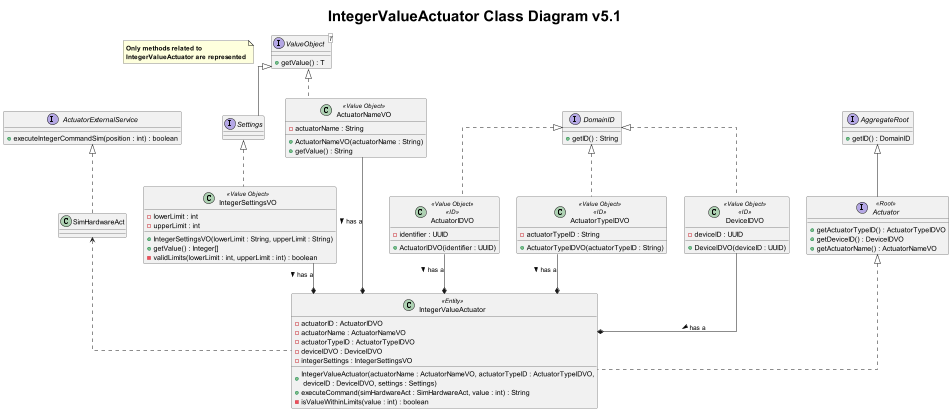

The diagram above was rendered by PlantUML. Its source (embedded in the PNG):
@startuml
title <size: 30> IntegerValueActuator Class Diagram v5.1

note "<b>Only methods related to\n<b>IntegerValueActuator are represented" as 1

skinparam linetype ortho

interface Actuator <<Root>>{
    + getActuatorTypeID() : ActuatorTypeIDVO
    + getDeviceID() : DeviceIDVO
    + getActuatorName() : ActuatorNameVO
}

interface AggregateRoot{
    + getID() : DomainID
}

interface DomainID{
    + getID() : String
}

interface ValueObject<T> {
    + getValue() : T
}

interface ActuatorExternalService{
    + executeIntegerCommandSim(position : int) : boolean
}

interface Settings{
}

class IntegerValueActuator <<Entity>>{
    - actuatorID : ActuatorIDVO
    - actuatorName : ActuatorNameVO
    - actuatorTypeID : ActuatorTypeIDVO
    - deviceIDVO : DeviceIDVO
    - integerSettings : IntegerSettingsVO

    + IntegerValueActuator(actuatorName : ActuatorNameVO, actuatorTypeID : ActuatorTypeIDVO,\n deviceID : DeviceIDVO, settings : Settings)
    + executeCommand(simHardwareAct : SimHardwareAct, value : int) : String
    - isValueWithinLimits(value : int) : boolean
}


class SimHardwareAct {
}

class ActuatorNameVO <<Value Object>>{
    - actuatorName : String
    + ActuatorNameVO(actuatorName : String)
    + getValue() : String
}

class ActuatorIDVO <<Value Object>><<ID>>{
    - identifier : UUID
    + ActuatorIDVO(identifier : UUID)
}

class ActuatorTypeIDVO <<Value Object>><<ID>>{
    - actuatorTypeID : String
    + ActuatorTypeIDVO(actuatorTypeID : String)
}

class DeviceIDVO <<Value Object>><<ID>>{
    - deviceID : UUID
    + DeviceIDVO(deviceID : UUID)
}

class IntegerSettingsVO <<Value Object>>{
    - lowerLimit : int
    - upperLimit : int

    + IntegerSettingsVO(lowerLimit : String, upperLimit : String)
    + getValue() : Integer[]
    - validLimits(lowerLimit : int, upperLimit : int) : boolean
}


AggregateRoot <|-- Actuator
Actuator <|.. IntegerValueActuator
SimHardwareAct <.. IntegerValueActuator
ActuatorExternalService <|.. SimHardwareAct
ActuatorNameVO --* IntegerValueActuator : has a >
ActuatorIDVO --* IntegerValueActuator : has a >
ActuatorTypeIDVO --* IntegerValueActuator : has a >
DeviceIDVO --* IntegerValueActuator : has a >
IntegerSettingsVO --* IntegerValueActuator : has a >
ValueObject <|.. ActuatorNameVO
Settings <|.. IntegerSettingsVO
ValueObject <|-- Settings
DomainID <|.. ActuatorIDVO
DomainID <|.. ActuatorTypeIDVO
DomainID <|.. DeviceIDVO
@enduml